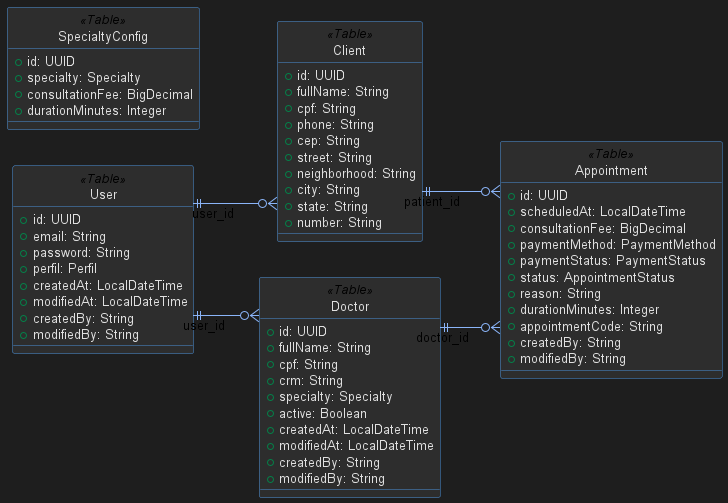

The diagram above was rendered by PlantUML. Its source (embedded in the PNG):
@startuml
skinparam backgroundColor #1e1e1e
skinparam shadowing false
skinparam linetype ortho
hide circle
skinparam class {
  BackgroundColor #2d2d2d
  BorderColor #4a90d9
  ArrowColor #8ab4f8
  AttributeFontColor #e0e0e0
  AttributeFontName Monospace
  AttributeFontsize 13
  HeaderFontColor #8ab4f8
  HeaderFontName Monospace
  HeaderFontsize 14
}

left to right direction

class "User" as User <<Table>> {
  + id: UUID
  + email: String
  + password: String
  + perfil: Perfil
  + createdAt: LocalDateTime
  + modifiedAt: LocalDateTime
  + createdBy: String
  + modifiedBy: String
}

class "Client" as Client <<Table>> {
  + id: UUID
  + fullName: String
  + cpf: String
  + phone: String
  + cep: String
  + street: String
  + neighborhood: String
  + city: String
  + state: String
  + number: String
}

class "Doctor" as Doctor <<Table>> {
  + id: UUID
  + fullName: String
  + cpf: String
  + crm: String
  + specialty: Specialty
  + active: Boolean
  + createdAt: LocalDateTime
  + modifiedAt: LocalDateTime
  + createdBy: String
  + modifiedBy: String
}

class "Appointment" as Appointment <<Table>> {
  + id: UUID
  + scheduledAt: LocalDateTime
  + consultationFee: BigDecimal
  + paymentMethod: PaymentMethod
  + paymentStatus: PaymentStatus
  + status: AppointmentStatus
  + reason: String
  + durationMinutes: Integer
  + appointmentCode: String
  + createdBy: String
  + modifiedBy: String
}

class "SpecialtyConfig" as SpecialtyConfig <<Table>> {
  + id: UUID
  + specialty: Specialty
  + consultationFee: BigDecimal
  + durationMinutes: Integer
}

User ||--o{ Client : user_id
User ||--o{ Doctor : user_id
Client ||--o{ Appointment : patient_id
Doctor ||--o{ Appointment : doctor_id

@enduml